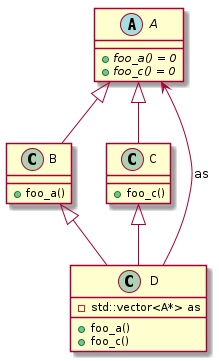

The diagram above was rendered by PlantUML. Its source (embedded in the PNG):
@startuml
abstract "A" as C_0000000001

class "B" as C_0000000003

class "C" as C_0000000005

class "D" as C_0000000007

abstract C_0000000001 {
{abstract} +foo_a() = 0
{abstract} +foo_c() = 0
}

class C_0000000003 {
+foo_a()
}
C_0000000001 <|-- C_0000000003

class C_0000000005 {
+foo_c()
}
C_0000000001 <|-- C_0000000005

class C_0000000007 {
+foo_a()
+foo_c()
-std::vector<A*> as
}
C_0000000003 <|-- C_0000000007
C_0000000005 <|-- C_0000000007
C_0000000007 --> C_0000000001 : as

@enduml